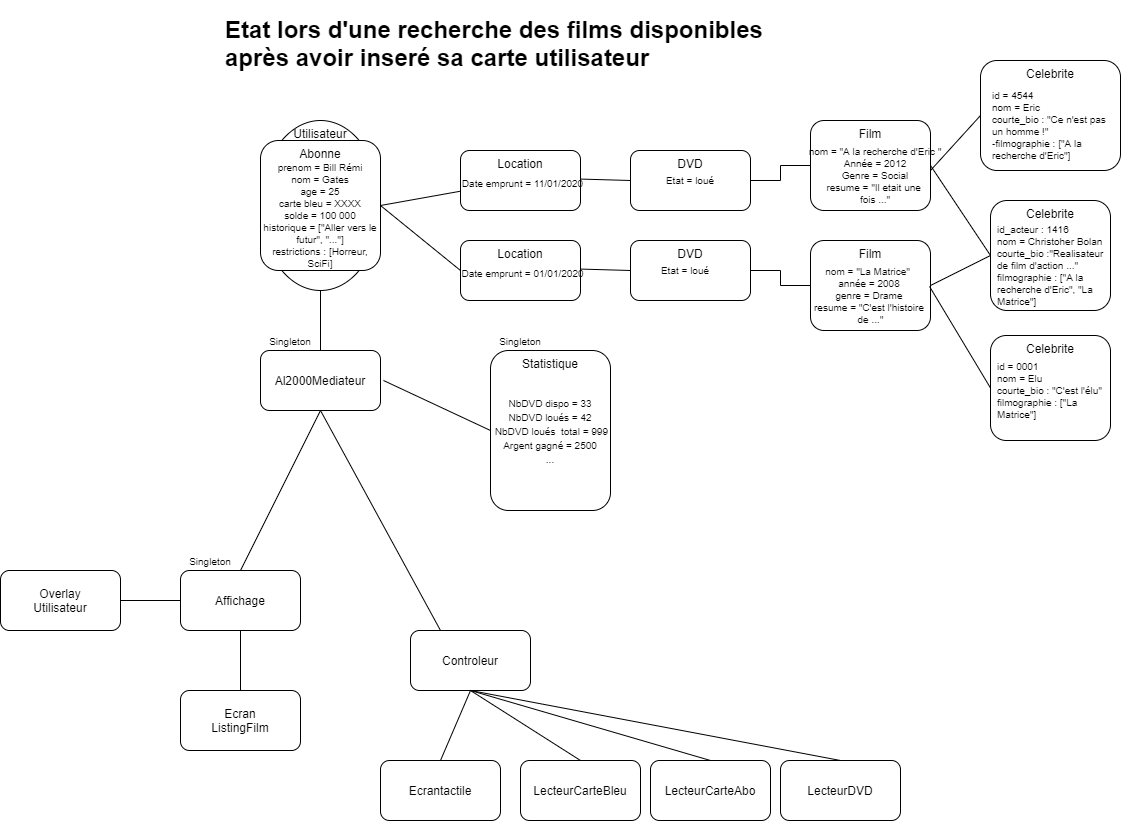

The diagram above was exported from draw.io. Its source (the exported page's mxGraphModel, read from the mxfile embedded in the PNG):
<mxGraphModel dx="1280" dy="1224" grid="1" gridSize="10" guides="1" tooltips="1" connect="1" arrows="1" fold="1" page="1" pageScale="1" pageWidth="827" pageHeight="1169" math="0" shadow="0">
  <root>
    <mxCell id="0" />
    <mxCell id="1" parent="0" />
    <mxCell id="130" value="Celebrite" style="whiteSpace=wrap;html=1;rounded=1;verticalAlign=top;" parent="1" vertex="1">
      <mxGeometry x="1000" y="375" width="120" height="105" as="geometry" />
    </mxCell>
    <object label="Al2000Mediateur" id="11">
      <mxCell style="rounded=1;whiteSpace=wrap;html=1;" parent="1" vertex="1">
        <mxGeometry x="270" y="390" width="120" height="60" as="geometry" />
      </mxCell>
    </object>
    <mxCell id="12" value="Statistique" style="whiteSpace=wrap;html=1;rounded=1;verticalAlign=top;" parent="1" vertex="1">
      <mxGeometry x="500" y="390" width="120" height="160" as="geometry" />
    </mxCell>
    <mxCell id="13" value="Location" style="whiteSpace=wrap;html=1;rounded=1;verticalAlign=top;" parent="1" vertex="1">
      <mxGeometry x="470" y="190" width="120" height="60" as="geometry" />
    </mxCell>
    <object label="Affichage" id="17">
      <mxCell style="rounded=1;whiteSpace=wrap;html=1;" parent="1" vertex="1">
        <mxGeometry x="190" y="610" width="120" height="60" as="geometry" />
      </mxCell>
    </object>
    <object label="Controleur" id="19">
      <mxCell style="rounded=1;whiteSpace=wrap;html=1;" parent="1" vertex="1">
        <mxGeometry x="420" y="670" width="120" height="60" as="geometry" />
      </mxCell>
    </object>
    <mxCell id="20" value="" style="endArrow=none;html=1;exitX=0.5;exitY=0;exitDx=0;exitDy=0;" parent="1" source="17" edge="1">
      <mxGeometry width="50" height="50" relative="1" as="geometry">
        <mxPoint x="280" y="500" as="sourcePoint" />
        <mxPoint x="330" y="450" as="targetPoint" />
      </mxGeometry>
    </mxCell>
    <mxCell id="21" value="" style="endArrow=none;html=1;entryX=0.5;entryY=1;entryDx=0;entryDy=0;exitX=0.25;exitY=0;exitDx=0;exitDy=0;" parent="1" source="19" target="11" edge="1">
      <mxGeometry width="50" height="50" relative="1" as="geometry">
        <mxPoint x="340" y="500" as="sourcePoint" />
        <mxPoint x="390" y="450" as="targetPoint" />
      </mxGeometry>
    </mxCell>
    <mxCell id="32" value="" style="endArrow=none;html=1;exitX=0.5;exitY=0;exitDx=0;exitDy=0;entryX=0.5;entryY=1;entryDx=0;entryDy=0;" parent="1" source="11" target="36" edge="1">
      <mxGeometry width="50" height="50" relative="1" as="geometry">
        <mxPoint x="410" y="390" as="sourcePoint" />
        <mxPoint x="470" y="310" as="targetPoint" />
      </mxGeometry>
    </mxCell>
    <mxCell id="33" value="" style="endArrow=none;html=1;entryX=1;entryY=0.5;entryDx=0;entryDy=0;" parent="1" source="13" target="36" edge="1">
      <mxGeometry width="50" height="50" relative="1" as="geometry">
        <mxPoint x="390" y="330" as="sourcePoint" />
        <mxPoint x="470" y="280" as="targetPoint" />
      </mxGeometry>
    </mxCell>
    <mxCell id="36" value="Utilisateur" style="ellipse;whiteSpace=wrap;html=1;rounded=0;verticalAlign=top;" parent="1" vertex="1">
      <mxGeometry x="270" y="160" width="120" height="170" as="geometry" />
    </mxCell>
    <mxCell id="38" value="Abonne" style="whiteSpace=wrap;html=1;rounded=1;verticalAlign=top;" parent="1" vertex="1">
      <mxGeometry x="270" y="180" width="120" height="130" as="geometry" />
    </mxCell>
    <mxCell id="45" value="" style="endArrow=none;html=1;entryX=0;entryY=0.5;entryDx=0;entryDy=0;" parent="1" target="12" edge="1">
      <mxGeometry width="50" height="50" relative="1" as="geometry">
        <mxPoint x="393" y="420" as="sourcePoint" />
        <mxPoint x="550" y="390" as="targetPoint" />
      </mxGeometry>
    </mxCell>
    <mxCell id="47" value="Ecrantactile" style="rounded=1;whiteSpace=wrap;html=1;fontSize=12;align=center;" parent="1" vertex="1">
      <mxGeometry x="390" y="800" width="120" height="60" as="geometry" />
    </mxCell>
    <mxCell id="48" value="LecteurCarteBleu" style="rounded=1;whiteSpace=wrap;html=1;fontSize=12;align=center;" parent="1" vertex="1">
      <mxGeometry x="530" y="800" width="120" height="60" as="geometry" />
    </mxCell>
    <mxCell id="49" value="LecteurCarteAbo" style="rounded=1;whiteSpace=wrap;html=1;fontSize=12;align=center;" parent="1" vertex="1">
      <mxGeometry x="660" y="800" width="120" height="60" as="geometry" />
    </mxCell>
    <mxCell id="50" value="" style="endArrow=none;html=1;fontSize=12;entryX=0.5;entryY=0;entryDx=0;entryDy=0;exitX=0.5;exitY=1;exitDx=0;exitDy=0;" parent="1" source="19" target="48" edge="1">
      <mxGeometry width="50" height="50" relative="1" as="geometry">
        <mxPoint x="440" y="590" as="sourcePoint" />
        <mxPoint x="490" y="540" as="targetPoint" />
      </mxGeometry>
    </mxCell>
    <mxCell id="51" value="" style="endArrow=none;html=1;fontSize=12;exitX=0.5;exitY=1;exitDx=0;exitDy=0;entryX=0.5;entryY=0;entryDx=0;entryDy=0;" parent="1" source="19" target="49" edge="1">
      <mxGeometry width="50" height="50" relative="1" as="geometry">
        <mxPoint x="620" y="680" as="sourcePoint" />
        <mxPoint x="670" y="630" as="targetPoint" />
      </mxGeometry>
    </mxCell>
    <mxCell id="52" value="" style="endArrow=none;html=1;fontSize=12;entryX=0.5;entryY=1;entryDx=0;entryDy=0;exitX=0.5;exitY=0;exitDx=0;exitDy=0;" parent="1" source="47" target="19" edge="1">
      <mxGeometry width="50" height="50" relative="1" as="geometry">
        <mxPoint x="460" y="800" as="sourcePoint" />
        <mxPoint x="510" y="750" as="targetPoint" />
      </mxGeometry>
    </mxCell>
    <mxCell id="55" value="LecteurDVD" style="rounded=1;whiteSpace=wrap;html=1;fontSize=12;align=center;" parent="1" vertex="1">
      <mxGeometry x="790" y="800" width="120" height="60" as="geometry" />
    </mxCell>
    <mxCell id="56" value="" style="endArrow=none;html=1;fontSize=12;entryX=0.5;entryY=0;entryDx=0;entryDy=0;" parent="1" target="55" edge="1">
      <mxGeometry width="50" height="50" relative="1" as="geometry">
        <mxPoint x="480" y="730" as="sourcePoint" />
        <mxPoint x="730" y="810" as="targetPoint" />
      </mxGeometry>
    </mxCell>
    <object label="Ecran&lt;br&gt;ListingFilm" id="58">
      <mxCell style="rounded=1;whiteSpace=wrap;html=1;" parent="1" vertex="1">
        <mxGeometry x="190" y="730" width="120" height="60" as="geometry" />
      </mxCell>
    </object>
    <object label="Overlay&lt;br&gt;Utilisateur" id="65">
      <mxCell style="rounded=1;whiteSpace=wrap;html=1;" parent="1" vertex="1">
        <mxGeometry x="10" y="610" width="120" height="60" as="geometry" />
      </mxCell>
    </object>
    <mxCell id="66" value="" style="endArrow=none;html=1;fontSize=12;entryX=0;entryY=0.5;entryDx=0;entryDy=0;exitX=1;exitY=0.5;exitDx=0;exitDy=0;" parent="1" source="65" target="17" edge="1">
      <mxGeometry width="50" height="50" relative="1" as="geometry">
        <mxPoint x="-140" y="690" as="sourcePoint" />
        <mxPoint x="-90" y="640" as="targetPoint" />
      </mxGeometry>
    </mxCell>
    <mxCell id="70" value="" style="endArrow=none;html=1;fontSize=12;entryX=0.5;entryY=1;entryDx=0;entryDy=0;exitX=0.5;exitY=0;exitDx=0;exitDy=0;" parent="1" source="58" target="17" edge="1">
      <mxGeometry width="50" height="50" relative="1" as="geometry">
        <mxPoint x="230" y="720" as="sourcePoint" />
        <mxPoint x="260" y="680" as="targetPoint" />
      </mxGeometry>
    </mxCell>
    <mxCell id="77" value="&lt;font style=&quot;font-size: 10px&quot;&gt;Singleton&lt;/font&gt;" style="text;html=1;strokeColor=none;fillColor=none;align=center;verticalAlign=middle;whiteSpace=wrap;rounded=0;" parent="1" vertex="1">
      <mxGeometry x="280" y="370" width="40" height="20" as="geometry" />
    </mxCell>
    <mxCell id="78" value="&lt;font style=&quot;font-size: 10px&quot;&gt;Singleton&lt;/font&gt;" style="text;html=1;strokeColor=none;fillColor=none;align=center;verticalAlign=middle;whiteSpace=wrap;rounded=0;" parent="1" vertex="1">
      <mxGeometry x="200" y="590" width="40" height="20" as="geometry" />
    </mxCell>
    <mxCell id="79" value="&lt;font style=&quot;font-size: 10px&quot;&gt;Singleton&lt;/font&gt;" style="text;html=1;strokeColor=none;fillColor=none;align=center;verticalAlign=middle;whiteSpace=wrap;rounded=0;" parent="1" vertex="1">
      <mxGeometry x="510" y="370" width="40" height="20" as="geometry" />
    </mxCell>
    <mxCell id="80" value="&lt;h1&gt;Etat lors d'une recherche des films disponibles après avoir inseré sa carte utilisateur&lt;/h1&gt;" style="text;html=1;strokeColor=none;fillColor=none;spacing=5;spacingTop=-20;whiteSpace=wrap;overflow=hidden;rounded=0;" parent="1" vertex="1">
      <mxGeometry x="230" y="50" width="600" height="120" as="geometry" />
    </mxCell>
    <mxCell id="82" value="Location" style="whiteSpace=wrap;html=1;rounded=1;verticalAlign=top;" parent="1" vertex="1">
      <mxGeometry x="470" y="280" width="120" height="60" as="geometry" />
    </mxCell>
    <mxCell id="83" value="" style="endArrow=none;html=1;entryX=1;entryY=0.5;entryDx=0;entryDy=0;exitX=0;exitY=0.5;exitDx=0;exitDy=0;" parent="1" source="82" target="36" edge="1">
      <mxGeometry width="50" height="50" relative="1" as="geometry">
        <mxPoint x="480" y="251.42857142857133" as="sourcePoint" />
        <mxPoint x="400" y="280" as="targetPoint" />
      </mxGeometry>
    </mxCell>
    <mxCell id="91" value="DVD" style="whiteSpace=wrap;html=1;rounded=1;verticalAlign=top;" parent="1" vertex="1">
      <mxGeometry x="640" y="280" width="120" height="60" as="geometry" />
    </mxCell>
    <mxCell id="97" value="" style="edgeStyle=orthogonalEdgeStyle;rounded=0;orthogonalLoop=1;jettySize=auto;html=1;fontSize=10;endArrow=none;endFill=0;" parent="1" source="92" target="96" edge="1">
      <mxGeometry relative="1" as="geometry" />
    </mxCell>
    <mxCell id="92" value="DVD" style="whiteSpace=wrap;html=1;rounded=1;verticalAlign=top;" parent="1" vertex="1">
      <mxGeometry x="640" y="190" width="120" height="60" as="geometry" />
    </mxCell>
    <mxCell id="93" value="prenom = Bill Rémi&lt;br&gt;nom = Gates&lt;br&gt;age = 25&lt;br&gt;carte bleu = XXXX&lt;br&gt;solde = 100 000&lt;br&gt;historique = [&quot;Aller vers le futur&quot;, &quot;...&quot;]&lt;br&gt;restrictions : [Horreur, SciFi]" style="text;html=1;strokeColor=none;fillColor=none;align=center;verticalAlign=middle;whiteSpace=wrap;rounded=0;fontSize=10;" parent="1" vertex="1">
      <mxGeometry x="270" y="190" width="120" height="130" as="geometry" />
    </mxCell>
    <mxCell id="94" value="" style="endArrow=none;html=1;entryX=1;entryY=0.5;entryDx=0;entryDy=0;exitX=0;exitY=0.5;exitDx=0;exitDy=0;" parent="1" source="92" edge="1">
      <mxGeometry width="50" height="50" relative="1" as="geometry">
        <mxPoint x="670" y="189.99857142857132" as="sourcePoint" />
        <mxPoint x="590" y="218.57" as="targetPoint" />
      </mxGeometry>
    </mxCell>
    <mxCell id="95" value="" style="endArrow=none;html=1;entryX=1;entryY=0.5;entryDx=0;entryDy=0;exitX=0;exitY=0.5;exitDx=0;exitDy=0;" parent="1" edge="1">
      <mxGeometry width="50" height="50" relative="1" as="geometry">
        <mxPoint x="640" y="310" as="sourcePoint" />
        <mxPoint x="590" y="308.56999999999994" as="targetPoint" />
      </mxGeometry>
    </mxCell>
    <mxCell id="96" value="Film" style="whiteSpace=wrap;html=1;rounded=1;verticalAlign=top;" parent="1" vertex="1">
      <mxGeometry x="820" y="160" width="120" height="90" as="geometry" />
    </mxCell>
    <mxCell id="98" value="" style="edgeStyle=orthogonalEdgeStyle;rounded=0;orthogonalLoop=1;jettySize=auto;html=1;fontSize=10;endArrow=none;endFill=0;" parent="1" target="99" edge="1">
      <mxGeometry relative="1" as="geometry">
        <mxPoint x="760" y="310" as="sourcePoint" />
      </mxGeometry>
    </mxCell>
    <mxCell id="99" value="Film" style="whiteSpace=wrap;html=1;rounded=1;verticalAlign=top;" parent="1" vertex="1">
      <mxGeometry x="820" y="280" width="120" height="90" as="geometry" />
    </mxCell>
    <mxCell id="102" value="&lt;span style=&quot;font-size: 10px&quot;&gt;NbDVD dispo = 33&lt;br&gt;&lt;/span&gt;&lt;span style=&quot;font-size: 10px&quot;&gt;NbDVD loués = 42&lt;br&gt;&lt;/span&gt;&lt;span style=&quot;font-size: 10px&quot;&gt;&amp;nbsp;NbDVD loués&amp;nbsp; total = 999&lt;br&gt;&lt;/span&gt;&lt;span style=&quot;font-size: 10px&quot;&gt;Argent gagné = 2500&lt;br&gt;&lt;/span&gt;&lt;span style=&quot;font-size: 10px&quot;&gt;...&lt;/span&gt;&lt;span style=&quot;font-size: 10px&quot;&gt;&lt;br&gt;&lt;/span&gt;" style="text;html=1;strokeColor=none;fillColor=none;align=center;verticalAlign=middle;whiteSpace=wrap;rounded=0;" parent="1" vertex="1">
      <mxGeometry x="500" y="420" width="120" height="100" as="geometry" />
    </mxCell>
    <mxCell id="113" value="" style="endArrow=none;html=1;fontSize=10;entryX=0.5;entryY=1;entryDx=0;entryDy=0;exitX=0.5;exitY=0;exitDx=0;exitDy=0;" parent="1" target="99" edge="1">
      <mxGeometry width="50" height="50" relative="1" as="geometry">
        <mxPoint x="880" y="370" as="sourcePoint" />
        <mxPoint x="879.5" y="340" as="targetPoint" />
      </mxGeometry>
    </mxCell>
    <mxCell id="115" value="Celebrite" style="whiteSpace=wrap;html=1;rounded=1;verticalAlign=top;" parent="1" vertex="1">
      <mxGeometry x="1000" y="240" width="120" height="110" as="geometry" />
    </mxCell>
    <mxCell id="116" value="&lt;span style=&quot;color: rgba(0 , 0 , 0 , 0) ; font-family: monospace ; font-size: 0px&quot;&gt;%3CmxGraphModel%3E%3Croot%3E%3CmxCell%20id%3D%220%22%2F%3E%3CmxCell%20id%3D%221%22%20parent%3D%220%22%2F%3E%3CmxCell%20id%3D%222%22%20value%3D%22%26lt%3Bdiv%20style%3D%26quot%3Btext-align%3A%20justify%26quot%3B%26gt%3B%26lt%3Bspan%20style%3D%26quot%3Bfont-size%3A%2010px%26quot%3B%26gt%3B-id_acteur%20%3A%20integer%26lt%3B%2Fspan%26gt%3B%26lt%3B%2Fdiv%26gt%3B%26lt%3Bfont%20style%3D%26quot%3Bfont-size%3A%2010px%26quot%3B%26gt%3B%26lt%3Bdiv%20style%3D%26quot%3Btext-align%3A%20justify%26quot%3B%26gt%3B%26lt%3Bspan%26gt%3B-nom%20%3A%20String%26amp%3Bnbsp%3B%20%26amp%3Bnbsp%3B%20%26amp%3Bnbsp%3B%26lt%3B%2Fspan%26gt%3B%26lt%3B%2Fdiv%26gt%3B%26lt%3Bdiv%20style%3D%26quot%3Btext-align%3A%20justify%26quot%3B%26gt%3B%26lt%3Bspan%26gt%3B-pr%C3%A9nom%20%3A%20String%26lt%3B%2Fspan%26gt%3B%26lt%3B%2Fdiv%26gt%3B%26lt%3Bdiv%20style%3D%26quot%3Btext-align%3A%20justify%26quot%3B%26gt%3B%26lt%3Bspan%26gt%3B-courte_bio%20%3AString%26lt%3B%2Fspan%26gt%3B%26lt%3B%2Fdiv%26gt%3B%26lt%3Bdiv%20style%3D%26quot%3Btext-align%3A%20justify%26quot%3B%26gt%3B-filmographie%20%3A%20String%5B%5D%26lt%3Bspan%26gt%3B%26lt%3Bbr%26gt%3B%26lt%3B%2Fspan%26gt%3B%26lt%3B%2Fdiv%26gt%3B%26lt%3B%2Ffont%26gt%3B%22%20style%3D%22text%3Bhtml%3D1%3BstrokeColor%3Dnone%3BfillColor%3Dnone%3Balign%3Dcenter%3BverticalAlign%3Dmiddle%3BwhiteSpace%3Dwrap%3Brounded%3D0%3B%22%20vertex%3D%221%22%20parent%3D%221%22%3E%3CmxGeometry%20x%3D%22-135%22%20y%3D%22447%22%20width%3D%22110%22%20height%3D%2230%22%20as%3D%22geometry%22%2F%3E%3C%2FmxCell%3E%3C%2Froot%3E%3C%2FmxGraphModel%&lt;/span&gt;&lt;span style=&quot;&quot;&gt;id_acteur : 1416&lt;/span&gt;&lt;span style=&quot;color: rgba(0 , 0 , 0 , 0) ; font-family: monospace ; font-size: 0px&quot;&gt;&lt;br&gt;&lt;/span&gt;nom = Christoher Bolan&lt;br&gt;&lt;span style=&quot;&quot;&gt;courte_bio :&quot;Realisateur de film d'action ...&quot;&lt;/span&gt;&lt;br&gt;&lt;div style=&quot;&quot;&gt;filmographie : [&quot;A la recherche d'Eric&quot;, &quot;La Matrice&quot;]&lt;/div&gt;" style="text;html=1;strokeColor=none;fillColor=none;align=left;verticalAlign=middle;whiteSpace=wrap;rounded=0;fontSize=10;" parent="1" vertex="1">
      <mxGeometry x="1005" y="285" width="110" height="40" as="geometry" />
    </mxCell>
    <mxCell id="117" value="" style="endArrow=none;html=1;fontSize=10;exitX=1;exitY=0.5;exitDx=0;exitDy=0;entryX=0;entryY=0.5;entryDx=0;entryDy=0;" parent="1" source="96" target="115" edge="1">
      <mxGeometry width="50" height="50" relative="1" as="geometry">
        <mxPoint x="970" y="400" as="sourcePoint" />
        <mxPoint x="1020" y="350" as="targetPoint" />
      </mxGeometry>
    </mxCell>
    <mxCell id="118" value="" style="endArrow=none;html=1;fontSize=10;exitX=1;exitY=0.5;exitDx=0;exitDy=0;entryX=0;entryY=0.5;entryDx=0;entryDy=0;" parent="1" source="99" target="115" edge="1">
      <mxGeometry width="50" height="50" relative="1" as="geometry">
        <mxPoint x="950" y="230" as="sourcePoint" />
        <mxPoint x="1010" y="280" as="targetPoint" />
      </mxGeometry>
    </mxCell>
    <mxCell id="120" value="Celebrite" style="whiteSpace=wrap;html=1;rounded=1;verticalAlign=top;" parent="1" vertex="1">
      <mxGeometry x="990" y="100" width="140" height="110" as="geometry" />
    </mxCell>
    <mxCell id="121" value="id = 4544&lt;br&gt;nom = Eric&lt;br&gt;&lt;span style=&quot;&quot;&gt;courte_bio : &quot;Ce n'est pas un homme !&quot;&lt;/span&gt;&lt;br&gt;&lt;div style=&quot;&quot;&gt;-filmographie : [&quot;A la recherche d'Eric&quot;]&lt;/div&gt;" style="text;html=1;strokeColor=none;fillColor=none;align=left;verticalAlign=middle;whiteSpace=wrap;rounded=0;fontSize=10;" parent="1" vertex="1">
      <mxGeometry x="1000" y="150" width="120" height="30" as="geometry" />
    </mxCell>
    <mxCell id="122" value="nom = &quot;A la recherche d'Eric &quot;&lt;br&gt;Année = 2012&lt;br&gt;Genre = Social&lt;br&gt;resume = &quot;Il etait une &lt;br&gt;fois ...&quot;" style="text;html=1;strokeColor=none;fillColor=none;align=center;verticalAlign=middle;whiteSpace=wrap;rounded=0;fontSize=10;" parent="1" vertex="1">
      <mxGeometry x="810" y="190" width="150" height="50" as="geometry" />
    </mxCell>
    <mxCell id="124" value="" style="endArrow=none;html=1;fontSize=10;entryX=0;entryY=0.5;entryDx=0;entryDy=0;" parent="1" target="120" edge="1">
      <mxGeometry width="50" height="50" relative="1" as="geometry">
        <mxPoint x="940" y="210" as="sourcePoint" />
        <mxPoint x="985" y="160" as="targetPoint" />
      </mxGeometry>
    </mxCell>
    <mxCell id="126" value="nom = &quot;La Matrice&quot;&amp;nbsp;&lt;br&gt;année = 2008&lt;br&gt;genre = Drame&lt;br&gt;resume = &quot;C'est l'histoire&lt;br&gt;&amp;nbsp;de ...&quot;" style="text;html=1;strokeColor=none;fillColor=none;align=center;verticalAlign=middle;whiteSpace=wrap;rounded=0;fontSize=10;" parent="1" vertex="1">
      <mxGeometry x="818" y="300" width="122" height="70" as="geometry" />
    </mxCell>
    <mxCell id="128" value="&lt;span&gt;id = 0001&lt;/span&gt;&lt;br&gt;&lt;span&gt;nom = Elu&lt;/span&gt;&lt;br&gt;&lt;span&gt;courte_bio : &quot;C'est l'élu&quot;&lt;/span&gt;&lt;br&gt;&lt;div&gt;filmographie : [&quot;La Matrice&quot;]&lt;/div&gt;" style="text;html=1;strokeColor=none;fillColor=none;align=left;verticalAlign=middle;whiteSpace=wrap;rounded=0;fontSize=10;" parent="1" vertex="1">
      <mxGeometry x="1005" y="370" width="110" height="120" as="geometry" />
    </mxCell>
    <mxCell id="131" value="" style="endArrow=none;html=1;fontSize=10;entryX=0;entryY=0.5;entryDx=0;entryDy=0;exitX=0.992;exitY=0.371;exitDx=0;exitDy=0;exitPerimeter=0;" parent="1" target="130" edge="1" source="126">
      <mxGeometry width="50" height="50" relative="1" as="geometry">
        <mxPoint x="940" y="310" as="sourcePoint" />
        <mxPoint x="1020" y="370" as="targetPoint" />
      </mxGeometry>
    </mxCell>
    <mxCell id="138" value="Etat = loué" style="text;html=1;strokeColor=none;fillColor=none;align=center;verticalAlign=middle;whiteSpace=wrap;rounded=0;fontSize=10;" parent="1" vertex="1">
      <mxGeometry x="665" y="205" width="70" height="30" as="geometry" />
    </mxCell>
    <mxCell id="139" value="Etat = loué" style="text;html=1;strokeColor=none;fillColor=none;align=center;verticalAlign=middle;whiteSpace=wrap;rounded=0;fontSize=10;" parent="1" vertex="1">
      <mxGeometry x="660" y="295" width="70" height="30" as="geometry" />
    </mxCell>
    <mxCell id="140" value="Date emprunt = 01/01/2020" style="text;html=1;strokeColor=none;fillColor=none;align=center;verticalAlign=middle;whiteSpace=wrap;rounded=0;fontSize=10;" parent="1" vertex="1">
      <mxGeometry x="465" y="295" width="135" height="35" as="geometry" />
    </mxCell>
    <mxCell id="141" value="Date emprunt = 11/01/2020" style="text;html=1;strokeColor=none;fillColor=none;align=center;verticalAlign=middle;whiteSpace=wrap;rounded=0;fontSize=10;" parent="1" vertex="1">
      <mxGeometry x="470" y="205" width="125" height="35" as="geometry" />
    </mxCell>
  </root>
</mxGraphModel>